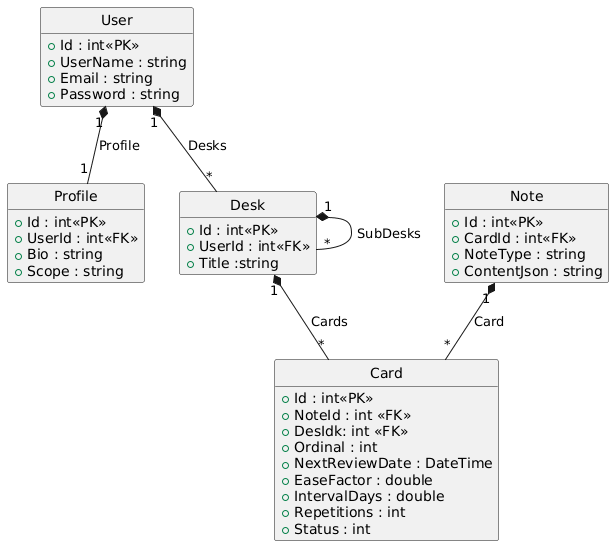

The diagram above was rendered by PlantUML. Its source (embedded in the PNG):
@startuml
hide circle
hide empty members

class "User" {
  + Id : int<<PK>>
  + UserName : string
  + Email : string
  + Password : string
}
class "Profile" {
  + Id : int<<PK>>
  + UserId : int<<FK>>
  + Bio : string
  + Scope : string
}
class "Desk" {
  + Id : int<<PK>>
  + UserId : int<<FK>>
  + Title :string
}

class "Note" {
  + Id : int<<PK>>
  + CardId : int<<FK>>
  + NoteType : string 
  + ContentJson : string 
}

class "Card" {
  + Id : int<<PK>>
  + NoteId : int <<FK>>
  + DesIdk: int <<FK>>
  + Ordinal : int 
  + NextReviewDate : DateTime
  + EaseFactor : double
  + IntervalDays : double
  + Repetitions : int
  + Status : int
}

' RELATIONSHIPS

' 1. One User has exactly One Profile
User "1" *-- "1" Profile : Profile
' 2. One User has Many Desks
User "1" *-- "*" Desk : Desks
' 3. One Desk has Many Sub-Desks
Desk "1" *-- "*" Desk : SubDesks
' 4. One Desk has Many Notes
Desk "1" *-- "*" Card : Cards
' 5. One Note generates Many Cards
Note "1" *-- "*" Card : Card
@enduml